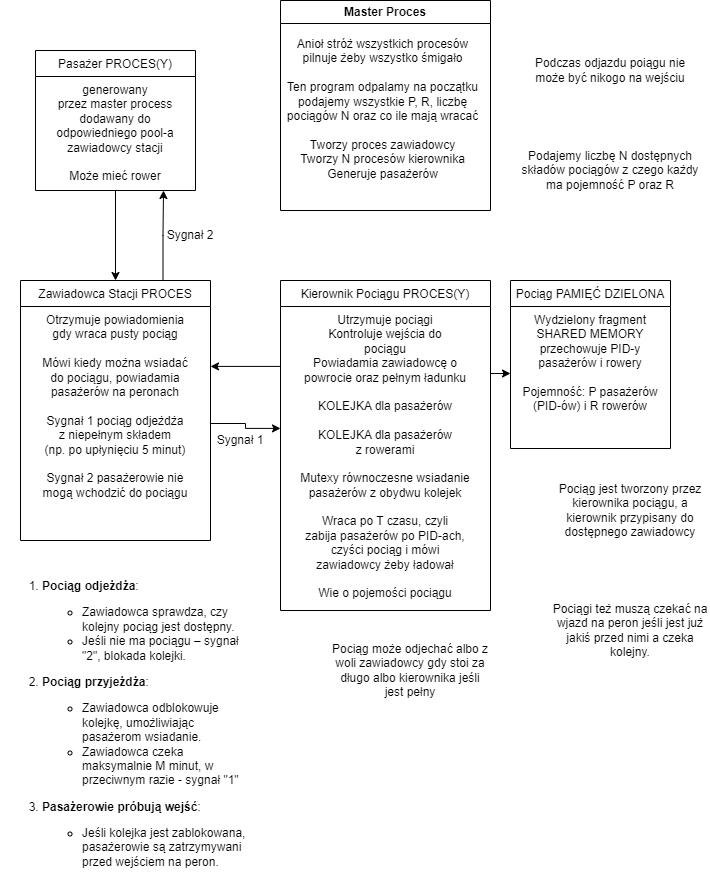

The diagram above was exported from draw.io. Its source (the exported page's mxGraphModel, read from the mxfile embedded in the PNG):
<mxGraphModel dx="1639" dy="927" grid="1" gridSize="10" guides="1" tooltips="1" connect="1" arrows="1" fold="1" page="1" pageScale="1" pageWidth="827" pageHeight="1169" background="#ffffff" math="0" shadow="0">
  <root>
    <mxCell id="WIyWlLk6GJQsqaUBKTNV-0" />
    <mxCell id="WIyWlLk6GJQsqaUBKTNV-1" parent="WIyWlLk6GJQsqaUBKTNV-0" />
    <mxCell id="z3HxPFzcPXogXWNxJnJ4-18" style="edgeStyle=orthogonalEdgeStyle;rounded=0;orthogonalLoop=1;jettySize=auto;html=1;entryX=0.5;entryY=0;entryDx=0;entryDy=0;" edge="1" parent="WIyWlLk6GJQsqaUBKTNV-1" source="zkfFHV4jXpPFQw0GAbJ--0" target="z3HxPFzcPXogXWNxJnJ4-11">
      <mxGeometry relative="1" as="geometry">
        <mxPoint x="390" y="510" as="targetPoint" />
      </mxGeometry>
    </mxCell>
    <mxCell id="zkfFHV4jXpPFQw0GAbJ--0" value="Pasażer PROCES(Y)" style="swimlane;fontStyle=0;align=center;verticalAlign=top;childLayout=stackLayout;horizontal=1;startSize=26;horizontalStack=0;resizeParent=1;resizeLast=0;collapsible=1;marginBottom=0;rounded=0;shadow=0;strokeWidth=1;" parent="WIyWlLk6GJQsqaUBKTNV-1" vertex="1">
      <mxGeometry x="55" y="320" width="160" height="140" as="geometry">
        <mxRectangle x="230" y="140" width="160" height="26" as="alternateBounds" />
      </mxGeometry>
    </mxCell>
    <mxCell id="zkfFHV4jXpPFQw0GAbJ--1" value="generowany&lt;br&gt;przez master process&lt;br&gt;dodawany do&lt;br&gt;odpowiedniego pool-a&lt;br&gt;zawiadowcy stacji&lt;br&gt;&lt;br&gt;Może mieć rower" style="text;align=center;verticalAlign=top;spacingLeft=4;spacingRight=4;overflow=hidden;rotatable=0;points=[[0,0.5],[1,0.5]];portConstraint=eastwest;whiteSpace=wrap;html=1;" parent="zkfFHV4jXpPFQw0GAbJ--0" vertex="1">
      <mxGeometry y="26" width="160" height="114" as="geometry" />
    </mxCell>
    <mxCell id="z3HxPFzcPXogXWNxJnJ4-7" style="edgeStyle=orthogonalEdgeStyle;rounded=0;orthogonalLoop=1;jettySize=auto;html=1;entryX=0;entryY=0.5;entryDx=0;entryDy=0;" edge="1" parent="WIyWlLk6GJQsqaUBKTNV-1" source="zkfFHV4jXpPFQw0GAbJ--13" target="z3HxPFzcPXogXWNxJnJ4-3">
      <mxGeometry relative="1" as="geometry">
        <Array as="points">
          <mxPoint x="530" y="643" />
          <mxPoint x="530" y="643" />
        </Array>
      </mxGeometry>
    </mxCell>
    <mxCell id="zkfFHV4jXpPFQw0GAbJ--13" value="Kierownik Pociągu PROCES(Y)" style="swimlane;fontStyle=0;align=center;verticalAlign=top;childLayout=stackLayout;horizontal=1;startSize=26;horizontalStack=0;resizeParent=1;resizeLast=0;collapsible=1;marginBottom=0;rounded=0;shadow=0;strokeWidth=1;" parent="WIyWlLk6GJQsqaUBKTNV-1" vertex="1">
      <mxGeometry x="300" y="550" width="210" height="330" as="geometry">
        <mxRectangle x="333.5" y="528" width="170" height="26" as="alternateBounds" />
      </mxGeometry>
    </mxCell>
    <mxCell id="zkfFHV4jXpPFQw0GAbJ--14" value="Utrzymuje pociągi&lt;br&gt;Kontroluje wejścia do&lt;br&gt;pociągu&lt;br&gt;Powiadamia zawiadowcę o &lt;br&gt;powrocie oraz pełnym ładunku&lt;br&gt;&lt;br&gt;KOLEJKA dla pasażerów&lt;br&gt;&lt;br&gt;KOLEJKA dla pasażerów &lt;br&gt;z rowerami&lt;br&gt;&lt;br&gt;Mutexy równoczesne wsiadanie pasażerów z obydwu kolejek&lt;br&gt;&lt;br&gt;Wraca po T czasu, czyli&lt;br&gt;zabija pasażerów po PID-ach,&lt;br&gt;czyści pociąg i mówi&lt;br&gt;zawiadowcy żeby ładował&lt;br&gt;&lt;br&gt;Wie o pojemości pociągu" style="text;align=center;verticalAlign=top;spacingLeft=4;spacingRight=4;overflow=hidden;rotatable=0;points=[[0,0.5],[1,0.5]];portConstraint=eastwest;whiteSpace=wrap;html=1;" parent="zkfFHV4jXpPFQw0GAbJ--13" vertex="1">
      <mxGeometry y="26" width="210" height="304" as="geometry" />
    </mxCell>
    <mxCell id="z3HxPFzcPXogXWNxJnJ4-2" value="Pociąg PAMIĘĆ DZIELONA" style="swimlane;fontStyle=0;align=center;verticalAlign=top;childLayout=stackLayout;horizontal=1;startSize=26;horizontalStack=0;resizeParent=1;resizeLast=0;collapsible=1;marginBottom=0;rounded=0;shadow=0;strokeWidth=1;" vertex="1" parent="WIyWlLk6GJQsqaUBKTNV-1">
      <mxGeometry x="530" y="550" width="160" height="168" as="geometry">
        <mxRectangle x="340" y="380" width="170" height="26" as="alternateBounds" />
      </mxGeometry>
    </mxCell>
    <mxCell id="z3HxPFzcPXogXWNxJnJ4-3" value="Wydzielony fragment&lt;br&gt;SHARED MEMORY&lt;br&gt;przechowuje PID-y&lt;br&gt;pasażerów i rowery&lt;br&gt;&lt;br&gt;Pojemność: P pasażerów&lt;br&gt;(PID-ów) i R rowerów&lt;br&gt;&lt;br&gt;" style="text;align=center;verticalAlign=top;spacingLeft=4;spacingRight=4;overflow=hidden;rotatable=0;points=[[0,0.5],[1,0.5]];portConstraint=eastwest;whiteSpace=wrap;html=1;" vertex="1" parent="z3HxPFzcPXogXWNxJnJ4-2">
      <mxGeometry y="26" width="160" height="134" as="geometry" />
    </mxCell>
    <mxCell id="z3HxPFzcPXogXWNxJnJ4-11" value="Zawiadowca Stacji PROCES" style="swimlane;fontStyle=0;align=center;verticalAlign=top;childLayout=stackLayout;horizontal=1;startSize=26;horizontalStack=0;resizeParent=1;resizeLast=0;collapsible=1;marginBottom=0;rounded=0;shadow=0;strokeWidth=1;" vertex="1" parent="WIyWlLk6GJQsqaUBKTNV-1">
      <mxGeometry x="40" y="550" width="190" height="260" as="geometry">
        <mxRectangle x="70" y="568" width="170" height="26" as="alternateBounds" />
      </mxGeometry>
    </mxCell>
    <mxCell id="z3HxPFzcPXogXWNxJnJ4-12" value="Otrzymuje powiadomienia&lt;br&gt;gdy wraca pusty pociąg&lt;br&gt;&lt;br&gt;Mówi kiedy można wsiadać&lt;br&gt;do pociągu, powiadamia&lt;br&gt;pasażerów na peronach&lt;br&gt;&lt;br&gt;Sygnał 1 pociąg odjeżdża&lt;br&gt;z niepełnym składem&lt;br&gt;(np. po upłynięciu 5 minut)&lt;br&gt;&lt;br&gt;Sygnał 2 pasażerowie nie&lt;br&gt;mogą wchodzić do pociągu" style="text;align=center;verticalAlign=top;spacingLeft=4;spacingRight=4;overflow=hidden;rotatable=0;points=[[0,0.5],[1,0.5]];portConstraint=eastwest;whiteSpace=wrap;html=1;" vertex="1" parent="z3HxPFzcPXogXWNxJnJ4-11">
      <mxGeometry y="26" width="190" height="234" as="geometry" />
    </mxCell>
    <mxCell id="z3HxPFzcPXogXWNxJnJ4-14" value="Podczas odjazdu poiągu nie może być nikogo na wejściu" style="text;html=1;align=center;verticalAlign=middle;whiteSpace=wrap;rounded=0;" vertex="1" parent="WIyWlLk6GJQsqaUBKTNV-1">
      <mxGeometry x="540" y="290" width="180" height="100" as="geometry" />
    </mxCell>
    <mxCell id="z3HxPFzcPXogXWNxJnJ4-15" value="Podajemy liczbę N dostępnych składów pociągów z czego każdy ma pojemność P oraz R" style="text;html=1;align=center;verticalAlign=middle;whiteSpace=wrap;rounded=0;" vertex="1" parent="WIyWlLk6GJQsqaUBKTNV-1">
      <mxGeometry x="540" y="390" width="180" height="100" as="geometry" />
    </mxCell>
    <mxCell id="z3HxPFzcPXogXWNxJnJ4-16" style="edgeStyle=orthogonalEdgeStyle;rounded=0;orthogonalLoop=1;jettySize=auto;html=1;entryX=1;entryY=0.256;entryDx=0;entryDy=0;entryPerimeter=0;" edge="1" parent="WIyWlLk6GJQsqaUBKTNV-1" source="zkfFHV4jXpPFQw0GAbJ--14" target="z3HxPFzcPXogXWNxJnJ4-12">
      <mxGeometry relative="1" as="geometry">
        <mxPoint x="270" y="570" as="targetPoint" />
        <Array as="points">
          <mxPoint x="310" y="635" />
        </Array>
      </mxGeometry>
    </mxCell>
    <mxCell id="z3HxPFzcPXogXWNxJnJ4-19" value="Pociąg jest tworzony przez kierownika pociągu, a kierownik przypisany do dostępnego zawiadowcy" style="text;html=1;align=center;verticalAlign=middle;whiteSpace=wrap;rounded=0;" vertex="1" parent="WIyWlLk6GJQsqaUBKTNV-1">
      <mxGeometry x="570" y="740" width="160" height="80" as="geometry" />
    </mxCell>
    <mxCell id="z3HxPFzcPXogXWNxJnJ4-20" value="Master Proces" style="swimlane;whiteSpace=wrap;html=1;" vertex="1" parent="WIyWlLk6GJQsqaUBKTNV-1">
      <mxGeometry x="300" y="270" width="210" height="210" as="geometry" />
    </mxCell>
    <mxCell id="z3HxPFzcPXogXWNxJnJ4-22" value="Anioł stróż wszystkich procesów&lt;br&gt;pilnuje żeby wszystko śmigało&lt;br&gt;&lt;br&gt;Ten program odpalamy na początku&lt;br&gt;podajemy wszystkie P, R, liczbę&lt;br&gt;pociągów N oraz co ile mają wracać&lt;br&gt;&lt;br&gt;Tworzy proces zawiadowcy&lt;br&gt;Tworzy N procesów kierownika&lt;br&gt;Generuje pasażerów" style="text;align=center;verticalAlign=top;spacingLeft=4;spacingRight=4;overflow=hidden;rotatable=0;points=[[0,0.5],[1,0.5]];portConstraint=eastwest;whiteSpace=wrap;html=1;" vertex="1" parent="z3HxPFzcPXogXWNxJnJ4-20">
      <mxGeometry y="30" width="205" height="180" as="geometry" />
    </mxCell>
    <mxCell id="z3HxPFzcPXogXWNxJnJ4-23" style="edgeStyle=orthogonalEdgeStyle;rounded=0;orthogonalLoop=1;jettySize=auto;html=1;entryX=0;entryY=0.401;entryDx=0;entryDy=0;entryPerimeter=0;" edge="1" parent="WIyWlLk6GJQsqaUBKTNV-1" source="z3HxPFzcPXogXWNxJnJ4-12" target="zkfFHV4jXpPFQw0GAbJ--14">
      <mxGeometry relative="1" as="geometry" />
    </mxCell>
    <mxCell id="z3HxPFzcPXogXWNxJnJ4-25" value="&lt;ol&gt;&lt;li&gt;&lt;p&gt;&lt;strong&gt;Pociąg odjeżdża&lt;/strong&gt;:&lt;/p&gt;&lt;ul&gt;&lt;li&gt;Zawiadowca sprawdza, czy kolejny pociąg jest dostępny.&lt;/li&gt;&lt;li&gt;Jeśli nie ma pociągu – sygnał &quot;2&quot;, blokada kolejki.&lt;/li&gt;&lt;/ul&gt;&lt;/li&gt;&lt;li&gt;&lt;p&gt;&lt;strong&gt;Pociąg przyjeżdża&lt;/strong&gt;:&lt;/p&gt;&lt;ul&gt;&lt;li&gt;Zawiadowca odblokowuje kolejkę, umożliwiając pasażerom wsiadanie.&lt;/li&gt;&lt;li&gt;Zawiadowca czeka maksymalnie M minut, w przeciwnym razie - sygnał &quot;1&quot;&lt;/li&gt;&lt;/ul&gt;&lt;/li&gt;&lt;li&gt;&lt;p&gt;&lt;strong&gt;Pasażerowie próbują wejść&lt;/strong&gt;:&lt;/p&gt;&lt;ul&gt;&lt;li&gt;Jeśli kolejka jest zablokowana, pasażerowie są zatrzymywani przed wejściem na peron.&lt;/li&gt;&lt;/ul&gt;&lt;/li&gt;&lt;/ol&gt;" style="text;html=1;align=left;horizontal=1;whiteSpace=wrap;" vertex="1" parent="WIyWlLk6GJQsqaUBKTNV-1">
      <mxGeometry x="20" y="830" width="250" height="320" as="geometry" />
    </mxCell>
    <mxCell id="z3HxPFzcPXogXWNxJnJ4-26" style="edgeStyle=orthogonalEdgeStyle;rounded=0;orthogonalLoop=1;jettySize=auto;html=1;exitX=0.75;exitY=0;exitDx=0;exitDy=0;entryX=0.8;entryY=1;entryDx=0;entryDy=0;entryPerimeter=0;" edge="1" parent="WIyWlLk6GJQsqaUBKTNV-1" source="z3HxPFzcPXogXWNxJnJ4-11" target="zkfFHV4jXpPFQw0GAbJ--1">
      <mxGeometry relative="1" as="geometry" />
    </mxCell>
    <mxCell id="z3HxPFzcPXogXWNxJnJ4-29" value="Sygnał 2" style="text;html=1;align=center;verticalAlign=middle;whiteSpace=wrap;rounded=0;" vertex="1" parent="WIyWlLk6GJQsqaUBKTNV-1">
      <mxGeometry x="180" y="490" width="60" height="30" as="geometry" />
    </mxCell>
    <mxCell id="z3HxPFzcPXogXWNxJnJ4-30" value="Sygnał 1" style="text;html=1;align=center;verticalAlign=middle;whiteSpace=wrap;rounded=0;" vertex="1" parent="WIyWlLk6GJQsqaUBKTNV-1">
      <mxGeometry x="230" y="695" width="60" height="30" as="geometry" />
    </mxCell>
    <mxCell id="z3HxPFzcPXogXWNxJnJ4-31" value="Pociąg może odjechać albo z woli zawiadowcy gdy stoi za długo albo kierownika jeśli jest pełny" style="text;html=1;align=center;verticalAlign=middle;whiteSpace=wrap;rounded=0;" vertex="1" parent="WIyWlLk6GJQsqaUBKTNV-1">
      <mxGeometry x="350" y="900" width="160" height="80" as="geometry" />
    </mxCell>
    <mxCell id="z3HxPFzcPXogXWNxJnJ4-32" value="Pociągi też muszą czekać na wjazd na peron jeśli jest już jakiś przed nimi a czeka kolejny." style="text;html=1;align=center;verticalAlign=middle;whiteSpace=wrap;rounded=0;" vertex="1" parent="WIyWlLk6GJQsqaUBKTNV-1">
      <mxGeometry x="570" y="860" width="160" height="80" as="geometry" />
    </mxCell>
  </root>
</mxGraphModel>